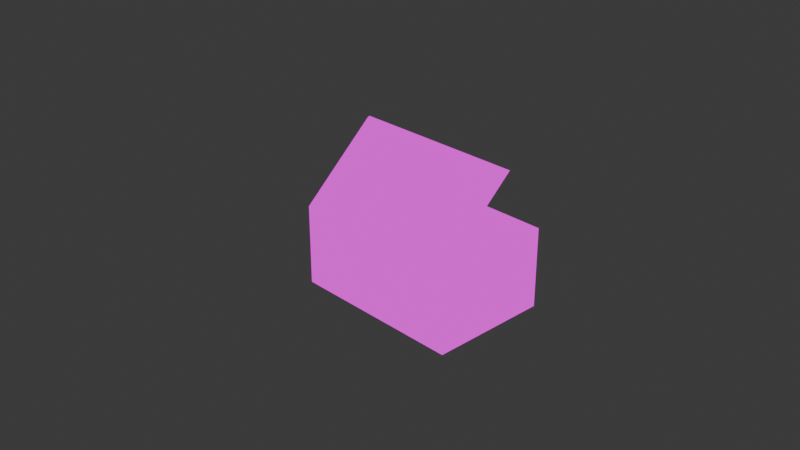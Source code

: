 # Source: lowpoly_box_nails.blend  (saved by Blender 4.4.32; exported with 4.5.12 LTS)
import bpy
from mathutils import Matrix  # noqa: F401  (used for matrix-valued properties, if any)

bpy.ops.wm.read_factory_settings(use_empty=True)
scene = bpy.context.scene
scene.name = 'Scene'

# ---- collections
col_collection = bpy.data.collections.new('Collection'); scene.collection.children.link(col_collection)

# ---- images (referenced by path relative to the original .blend; pixels are not part of the script)
import os
ASSET_DIR = os.environ.get("B2B_ASSET_DIR", "")  # directory of the original .blend (textures are referenced by path, not embedded)
HERE = os.path.dirname(os.path.abspath(__file__))  # packed textures are extracted next to this script under _unpacked/

def load_image(name, relpath, width, height, colorspace="sRGB"):
    """Load a texture the original file referenced (path relative to the .blend, or extracted next to this script)."""
    p = next((c for c in (os.path.join(HERE, relpath), os.path.join(ASSET_DIR, relpath)) if relpath and os.path.exists(c)), "")
    if p:
        img = bpy.data.images.load(p, check_existing=True)
        img.name = name
    else:  # same state as the original file: an image datablock whose file is absent (Cycles renders it pink)
        img = bpy.data.images.new(name, width, height)
        img.source = "FILE"
        img.filepath = "//" + (relpath or name)
    img.colorspace_settings.name = colorspace
    return img
img_lowpoly_boxofnails_png = load_image('Lowpoly_BoxOfNails.png', 'assets/UVMaps/Lowpoly_BoxOfNails.png', 1024, 1024, 'sRGB')

# ---- materials (node trees are filled in below, after node groups)
mat_material = bpy.data.materials.new('Material')
mat_material.alpha_threshold = 0.0
mat_material.roughness = 0.5
mat_material.line_color = (0.0, 0.0, 0.0, 1.0)

# ---- material node trees
mat_material.use_nodes = True; mat_material.node_tree.nodes.clear()
_N = mat_material.node_tree.nodes; _L = mat_material.node_tree.links
n0 = _N.new('ShaderNodeOutputMaterial'); n0.name = 'Material Output'; n0.location = (300, 300)
n1 = _N.new('ShaderNodeEmission'); n1.name = 'Emission'; n1.location = (10, 300)
n2 = _N.new('ShaderNodeTexImage'); n2.name = 'Image Texture'; n2.location = (-280, 280)
n2.image = img_lowpoly_boxofnails_png
_L.new(n1.outputs[0], n0.inputs[0])
_L.new(n2.outputs[0], n1.inputs[0])
n0.is_active_output = True

# ---- world
world_world = bpy.data.worlds.new('World'); scene.world = world_world
world_world.use_nodes = True; world_world.node_tree.nodes.clear()
_N = world_world.node_tree.nodes; _L = world_world.node_tree.links
n0 = _N.new('ShaderNodeOutputWorld'); n0.name = 'World Output'; n0.location = (300, 300)
n1 = _N.new('ShaderNodeBackground'); n1.name = 'Background'; n1.location = (10, 300)
n1.inputs[0].default_value = (0.05088, 0.05088, 0.05088, 1.0)
_L.new(n1.outputs[0], n0.inputs[0])
n0.is_active_output = True
world_world.color = (0.05088, 0.05088, 0.05088)
world_world.sun_shadow_jitter_overblur = 0.0

# ---- cameras
cam_camera = bpy.data.cameras.new('Camera')
cam_camera.clip_end = 100.0
cam_camera.ortho_scale = 7.314

# ---- lights
light_light = bpy.data.lights.new('Light', 'POINT')
light_light.energy = 1000.0
light_light.shadow_soft_size = 0.1

# ---- meshes
me_cube = bpy.data.meshes.new('Cube')
me_cube.from_pydata([(0.9724, 0.9724, -0.4413), (1.0, 1.0, -1.0), (0.9724, -0.3391, -0.4413), (1.0, -0.3667, -1.0), (-0.9724, 0.9724, -0.4413), (-1.0, 1.0, -1.0), (-0.9724, -0.3391, -0.4413), (-1.0, -0.3667, -1.0), (1.0, -0.3667, -0.08663), (-1.0, -0.3667, -0.08663), (1.0, 1.0, -0.08663), (-1.0, 1.0, -0.08663), (-1.0, 0.4863, 0.6984), (1.0, 0.4863, 0.6984), (1.0, 0.5106, 0.6984), (-1.0, 0.5106, 0.6984)], [], [(0, 4, 6, 2), (3, 8, 9, 7), (7, 9, 11, 5), (5, 1, 3, 7), (1, 10, 8, 3), (5, 11, 10, 1), (2, 6, 9, 8), (0, 2, 8, 10), (6, 4, 11, 9), (4, 0, 10, 11), (9, 8, 13, 12), (15, 14, 8, 9), (12, 13, 14, 15)])
_uv = me_cube.uv_layers.new(name='UVMap')
_uv.uv.foreach_set('vector', [0.02438, 0.02313, 0.9823, 0.02172, 0.983, 0.6632, 0.02144, 0.6581, 0.5791, 0.844, 0.9542, 0.844, 0.9542, 0.9778, 0.5791, 0.9778, 0.5659, 0.8431, 0.9675, 0.8431, 0.9675, 0.983, 0.5659, 0.983, 0.6676, 0.7387, 0.9176, 0.7387, 0.9176, 0.9887, 0.6676, 0.9887, 0.647, 0.8565, 0.9682, 0.8565, 0.9682, 0.9644, 0.647, 0.9644, 0.6231, 0.8446, 0.9872, 0.8446, 0.9872, 0.9758, 0.6231, 0.9758, 0.01949, 0.9286, 0.4029, 0.924, 0.4166, 0.9375, 0.005791, 0.9419, 0.3487, 0.7464, 0.3395, 0.9721, 0.2421, 0.9761, 0.2359, 0.7361, 0.4227, 0.9072, 0.422, 0.7448, 0.4356, 0.7313, 0.5201, 0.9053, 0.4783, 0.8538, 0.05173, 0.861, 0.03819, 0.8477, 0.4919, 0.8403, 0.9538, 0.8665, 0.6226, 0.9038, 0.6386, 0.9321, 0.9673, 0.8984, 0.4301, 0.8938, 0.01071, 0.897, 0.005791, 0.9419, 0.4166, 0.9375, 0.4166, 0.9375, 0.005791, 0.9419, 0.005791, 0.9419, 0.4166, 0.9375])
me_cube.materials.append(mat_material)
me_cube.use_mirror_vertex_groups = False
me_cube.update()

# ---- objects
ob_boxnails = bpy.data.objects.new('BoxNails', me_cube)
ob_light = bpy.data.objects.new('Light', light_light)
ob_camera = bpy.data.objects.new('Camera', cam_camera)

# ---- transforms, parenting, visibility, modifiers, constraints
ob_boxnails.location = (0.0, 0.0, 1.01)
ob_boxnails.lock_rotations_4d = False
ob_boxnails.empty_display_type = 'ARROWS'
ob_boxnails.lineart.crease_threshold = 0.0
ob_light.location = (4.076, 1.005, 6.914)
ob_light.rotation_euler = (0.6503, 0.05522, 1.866)
ob_light.lock_rotations_4d = False
ob_light.empty_display_type = 'ARROWS'
ob_light.color = (0.0, 0.0, 0.0, 0.0)
ob_light.lineart.crease_threshold = 0.0
ob_camera.location = (7.359, -6.926, 5.968)
ob_camera.rotation_euler = (1.109, 0.0, 0.8149)
ob_camera.lock_rotations_4d = False
ob_camera.empty_display_type = 'ARROWS'
ob_camera.color = (0.0, 0.0, 0.0, 0.0)
ob_camera.display_type = 'WIRE'
ob_camera.lineart.crease_threshold = 0.0

# ---- collection membership
col_collection.objects.link(ob_boxnails)
col_collection.objects.link(ob_light)
col_collection.objects.link(ob_camera)

# ---- scene / render settings (as saved in the file)
scene.camera = ob_camera
scene.frame_start = 1; scene.frame_end = 250; scene.frame_set(1)
scene.render.engine = 'BLENDER_EEVEE_NEXT'
bpy.context.view_layer.update()
